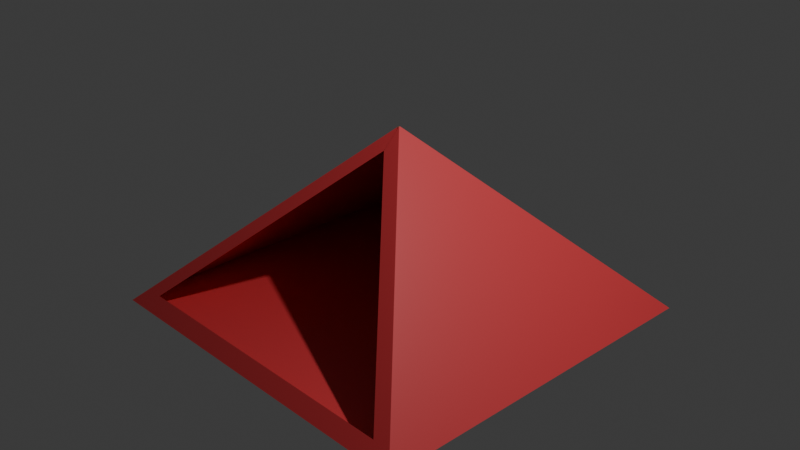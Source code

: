 # Source: Tent-wip.blend  (saved by Blender 4.5.90; exported with 4.5.12 LTS)
import bpy
from mathutils import Matrix  # noqa: F401  (used for matrix-valued properties, if any)

bpy.ops.wm.read_factory_settings(use_empty=True)
scene = bpy.context.scene
scene.name = 'Scene'

# ---- collections
col_collection = bpy.data.collections.new('Collection'); scene.collection.children.link(col_collection)

# ---- materials (node trees are filled in below, after node groups)
mat_pillar = bpy.data.materials.new('Pillar')
mat_tent = bpy.data.materials.new('Tent')

# ---- material node trees
mat_pillar.use_nodes = True; mat_pillar.node_tree.nodes.clear()
_N = mat_pillar.node_tree.nodes; _L = mat_pillar.node_tree.links
n0 = _N.new('ShaderNodeBsdfPrincipled'); n0.name = 'Principled BSDF'; n0.location = (-200, 100)
n0.inputs[0].default_value = (0.2961, 0.1559, 0.06848, 1.0)
n1 = _N.new('ShaderNodeOutputMaterial'); n1.name = 'Material Output'; n1.location = (200, 100)
_L.new(n0.outputs[0], n1.inputs[0])
n1.is_active_output = True
mat_tent.use_nodes = True; mat_tent.node_tree.nodes.clear()
_N = mat_tent.node_tree.nodes; _L = mat_tent.node_tree.links
n0 = _N.new('ShaderNodeBsdfPrincipled'); n0.name = 'Principled BSDF'; n0.location = (-200, 100)
n0.inputs[0].default_value = (0.8002, 0.05657, 0.06628, 1.0)
n1 = _N.new('ShaderNodeOutputMaterial'); n1.name = 'Material Output'; n1.location = (200, 100)
_L.new(n0.outputs[0], n1.inputs[0])
n1.is_active_output = True

# ---- world
world_world = bpy.data.worlds.new('World'); scene.world = world_world
world_world.use_nodes = True; world_world.node_tree.nodes.clear()
_N = world_world.node_tree.nodes; _L = world_world.node_tree.links
n0 = _N.new('ShaderNodeOutputWorld'); n0.name = 'World Output'; n0.location = (200, 100)
n1 = _N.new('ShaderNodeBackground'); n1.name = 'Background'; n1.location = (-200, 100)
n1.inputs[0].default_value = (0.05088, 0.05088, 0.05088, 1.0)
_L.new(n1.outputs[0], n0.inputs[0])
n0.is_active_output = True
world_world.color = (0.05088, 0.05088, 0.05088)
world_world.sun_shadow_jitter_overblur = 0.0

# ---- cameras
cam_camera = bpy.data.cameras.new('Camera')
cam_camera.clip_end = 100.0
cam_camera.ortho_scale = 7.314

# ---- lights
light_light = bpy.data.lights.new('Light', 'POINT')
light_light.energy = 1000.0
light_light.shadow_soft_size = 0.1

# ---- meshes
me_cube_003 = bpy.data.meshes.new('Cube.003')
me_cube_003.from_pydata([(-1.662, -0.9324, -0.8644), (0.06129, -0.07083, 0.8644), (-2.0, 1.0, -1.0), (-0.00656, 0.00328, 1.0), (1.662, -0.9324, -0.8644), (-0.06129, -0.07083, 0.8644), (2.0, 1.0, -1.0), (0.00656, 0.00328, 1.0), (-2.0, -1.0, -1.0), (-0.00656, -0.00328, 1.0), (0.00656, -0.00328, 1.0), (2.0, -1.0, -1.0), (-1.662, -0.9324, -0.8644), (0.06129, -0.07083, 0.8644), (-0.06129, -0.07083, 0.8644), (1.662, -0.9324, -0.8644), (0.06129, 0.6513, -0.5751), (-0.06129, 0.6513, -0.5751), (0.001514, 0.03434, -0.9706), (0.001514, 0.03434, 0.9052), (0.047, 0.02492, -0.9706), (0.047, 0.02492, 0.9052), (0.06584, 0.002174, -0.9706), (0.06584, 0.002174, 0.9052), (0.047, -0.02057, -0.9706), (0.047, -0.02057, 0.9052), (0.001514, -0.02999, -0.9706), (0.001514, -0.02999, 0.9052), (-0.04398, -0.02057, -0.9706), (-0.04398, -0.02057, 0.9052), (-0.06282, 0.002174, -0.9706), (-0.06282, 0.002174, 0.9052), (-0.04398, 0.02492, -0.9706), (-0.04398, 0.02492, 0.9052)], [], [(8, 9, 3, 2), (2, 3, 7, 6), (6, 7, 10, 11), (0, 4, 15, 12), (2, 6, 11, 8), (7, 3, 9, 10), (0, 1, 9, 8), (5, 4, 11, 10), (4, 0, 8, 11), (1, 5, 10, 9), (14, 13, 16, 17), (1, 0, 12, 13), (5, 1, 13, 14), (4, 5, 14, 15), (18, 19, 21, 20), (20, 21, 23, 22), (22, 23, 25, 24), (24, 25, 27, 26), (26, 27, 29, 28), (28, 29, 31, 30), (21, 19, 33, 31, 29, 27, 25, 23), (30, 31, 33, 32), (32, 33, 19, 18), (18, 20, 22, 24, 26, 28, 30, 32)])
me_cube_003.polygons.foreach_set('material_index', [1, 1, 1, 0, 1, 0, 1, 1, 1, 0, 1, 0, 0, 0, 0, 0, 0, 0, 0, 0, 0, 0, 0, 0])
_uv = me_cube_003.uv_layers.new(name='UVMap')
_uv.uv.foreach_set('vector', [0.375, 0.0, 0.625, 0.0, 0.625, 0.25, 0.375, 0.25, 0.375, 0.25, 0.625, 0.25, 0.625, 0.5, 0.375, 0.5, 0.375, 0.5, 0.625, 0.5, 0.625, 0.75, 0.375, 0.75, 0.3919, 0.9855, 0.3919, 0.7645, 0.3919, 0.7645, 0.3919, 0.9855, 0.125, 0.5, 0.375, 0.5, 0.375, 0.75, 0.125, 0.75, 0.625, 0.5, 0.875, 0.5, 0.875, 0.75, 0.625, 0.75, 0.3919, 0.9855, 0.6081, 0.8078, 0.625, 1.0, 0.375, 1.0, 0.6081, 0.9422, 0.3919, 0.7645, 0.375, 0.75, 0.625, 0.75, 0.3919, 0.7645, 0.3919, 0.9855, 0.375, 1.0, 0.375, 0.75, 0.6081, 0.8078, 0.6081, 0.9422, 0.625, 0.75, 0.625, 1.0, 0.6081, 0.9422, 0.6081, 0.8078, 0.6081, 0.8078, 0.6081, 0.9422, 0.6081, 0.8078, 0.3919, 0.9855, 0.3919, 0.9855, 0.6081, 0.8078, 0.6081, 0.9422, 0.6081, 0.8078, 0.6081, 0.8078, 0.6081, 0.9422, 0.3919, 0.7645, 0.6081, 0.9422, 0.6081, 0.9422, 0.3919, 0.7645, 1.0, 0.5, 1.0, 1.0, 0.875, 1.0, 0.875, 0.5, 0.875, 0.5, 0.875, 1.0, 0.75, 1.0, 0.75, 0.5, 0.75, 0.5, 0.75, 1.0, 0.625, 1.0, 0.625, 0.5, 0.625, 0.5, 0.625, 1.0, 0.5, 1.0, 0.5, 0.5, 0.5, 0.5, 0.5, 1.0, 0.375, 1.0, 0.375, 0.5, 0.375, 0.5, 0.375, 1.0, 0.25, 1.0, 0.25, 0.5, 0.4197, 0.4197, 0.25, 0.49, 0.08029, 0.4197, 0.01, 0.25, 0.08029, 0.08029, 0.25, 0.01, 0.4197, 0.08029, 0.49, 0.25, 0.25, 0.5, 0.25, 1.0, 0.125, 1.0, 0.125, 0.5, 0.125, 0.5, 0.125, 1.0, 0.0, 1.0, 0.0, 0.5, 0.75, 0.49, 0.9197, 0.4197, 0.99, 0.25, 0.9197, 0.08029, 0.75, 0.01, 0.5803, 0.08029, 0.51, 0.25, 0.5803, 0.4197])
me_cube_003.materials.append(mat_pillar)
me_cube_003.materials.append(mat_tent)
me_cube_003.update()

# ---- objects
ob_light = bpy.data.objects.new('Light', light_light)
ob_camera = bpy.data.objects.new('Camera', cam_camera)
ob_cube = bpy.data.objects.new('Cube', me_cube_003)

# ---- transforms, parenting, visibility, modifiers, constraints
ob_light.location = (4.076, 1.005, 5.904)
ob_light.rotation_euler = (0.6503, 0.05522, 1.866)
ob_light.lock_rotations_4d = False
ob_light.empty_display_type = 'ARROWS'
ob_light.color = (0.0, 0.0, 0.0, 0.0)
ob_light.lineart.crease_threshold = 0.0
ob_camera.location = (7.359, -6.926, 4.958)
ob_camera.rotation_euler = (1.109, 0.0, 0.8149)
ob_camera.lock_rotations_4d = False
ob_camera.empty_display_type = 'ARROWS'
ob_camera.color = (0.0, 0.0, 0.0, 0.0)
ob_camera.display_type = 'WIRE'
ob_camera.lineart.crease_threshold = 0.0
ob_cube.location = (0.0, 0.0, 0.0)
ob_cube.scale = (1.0, 2.0, 1.0)

# ---- collection membership
col_collection.objects.link(ob_light)
col_collection.objects.link(ob_camera)
col_collection.objects.link(ob_cube)

# ---- scene / render settings (as saved in the file)
scene.camera = ob_camera
scene.frame_start = 1; scene.frame_end = 250; scene.frame_set(1)
scene.render.engine = 'BLENDER_EEVEE_NEXT'
bpy.context.view_layer.update()
